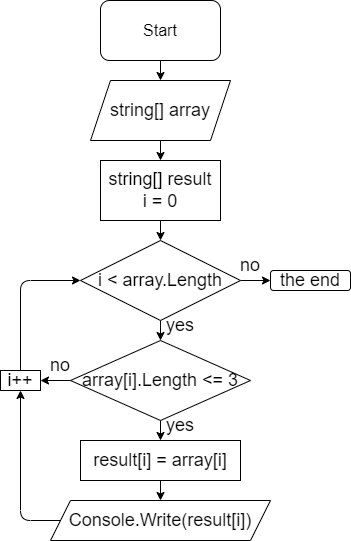

The diagram above was exported from draw.io. Its source (the exported page's mxGraphModel, read from the mxfile embedded in the PNG):
<mxGraphModel dx="990" dy="567" grid="1" gridSize="10" guides="1" tooltips="1" connect="1" arrows="1" fold="1" page="1" pageScale="1" pageWidth="827" pageHeight="1169" math="0" shadow="0">
  <root>
    <mxCell id="0" />
    <mxCell id="1" parent="0" />
    <mxCell id="4" value="" style="edgeStyle=none;html=1;fontSize=18;" edge="1" parent="1" source="2" target="3">
      <mxGeometry relative="1" as="geometry" />
    </mxCell>
    <mxCell id="2" value="&lt;font size=&quot;3&quot;&gt;Start&lt;/font&gt;" style="rounded=1;whiteSpace=wrap;html=1;" vertex="1" parent="1">
      <mxGeometry x="340" y="10" width="120" height="60" as="geometry" />
    </mxCell>
    <mxCell id="6" value="" style="edgeStyle=none;html=1;fontSize=18;" edge="1" parent="1" source="3" target="5">
      <mxGeometry relative="1" as="geometry" />
    </mxCell>
    <mxCell id="3" value="string[] array" style="shape=parallelogram;perimeter=parallelogramPerimeter;whiteSpace=wrap;html=1;fixedSize=1;fontSize=18;" vertex="1" parent="1">
      <mxGeometry x="330" y="90" width="140" height="60" as="geometry" />
    </mxCell>
    <mxCell id="8" value="" style="edgeStyle=none;html=1;fontSize=18;" edge="1" parent="1" source="5" target="7">
      <mxGeometry relative="1" as="geometry" />
    </mxCell>
    <mxCell id="5" value="string[] result&lt;br&gt;i = 0" style="rounded=0;whiteSpace=wrap;html=1;fontSize=18;" vertex="1" parent="1">
      <mxGeometry x="340" y="170" width="120" height="60" as="geometry" />
    </mxCell>
    <mxCell id="10" value="" style="edgeStyle=none;html=1;fontSize=18;" edge="1" parent="1" source="7" target="9">
      <mxGeometry relative="1" as="geometry" />
    </mxCell>
    <mxCell id="13" value="" style="edgeStyle=none;html=1;fontSize=18;" edge="1" parent="1" source="7" target="12">
      <mxGeometry relative="1" as="geometry" />
    </mxCell>
    <mxCell id="7" value="i &amp;lt; array.Length" style="rhombus;whiteSpace=wrap;html=1;fontSize=18;" vertex="1" parent="1">
      <mxGeometry x="320" y="250" width="160" height="80" as="geometry" />
    </mxCell>
    <mxCell id="9" value="the end" style="rounded=1;whiteSpace=wrap;html=1;fontSize=18;" vertex="1" parent="1">
      <mxGeometry x="510" y="280" width="80" height="20" as="geometry" />
    </mxCell>
    <mxCell id="11" value="no" style="text;html=1;strokeColor=none;fillColor=none;align=center;verticalAlign=middle;whiteSpace=wrap;rounded=0;fontSize=18;" vertex="1" parent="1">
      <mxGeometry x="460" y="260" width="60" height="30" as="geometry" />
    </mxCell>
    <mxCell id="16" value="" style="edgeStyle=none;html=1;fontSize=18;" edge="1" parent="1" source="12" target="15">
      <mxGeometry relative="1" as="geometry" />
    </mxCell>
    <mxCell id="20" value="" style="edgeStyle=none;html=1;fontSize=18;" edge="1" parent="1" source="12" target="19">
      <mxGeometry relative="1" as="geometry" />
    </mxCell>
    <mxCell id="12" value="array[i].Length &amp;lt;= 3" style="rhombus;whiteSpace=wrap;html=1;fontSize=18;" vertex="1" parent="1">
      <mxGeometry x="310" y="350" width="180" height="80" as="geometry" />
    </mxCell>
    <mxCell id="14" value="yes" style="text;html=1;strokeColor=none;fillColor=none;align=center;verticalAlign=middle;whiteSpace=wrap;rounded=0;fontSize=18;" vertex="1" parent="1">
      <mxGeometry x="390" y="320" width="60" height="30" as="geometry" />
    </mxCell>
    <mxCell id="15" value="i++" style="rounded=0;whiteSpace=wrap;html=1;fontSize=18;" vertex="1" parent="1">
      <mxGeometry x="240" y="380" width="40" height="20" as="geometry" />
    </mxCell>
    <mxCell id="17" value="no" style="text;html=1;strokeColor=none;fillColor=none;align=center;verticalAlign=middle;whiteSpace=wrap;rounded=0;fontSize=18;" vertex="1" parent="1">
      <mxGeometry x="270" y="360" width="60" height="30" as="geometry" />
    </mxCell>
    <mxCell id="18" value="" style="endArrow=classic;html=1;fontSize=18;exitX=0.5;exitY=0;exitDx=0;exitDy=0;entryX=0;entryY=0.5;entryDx=0;entryDy=0;" edge="1" parent="1" source="15" target="7">
      <mxGeometry width="50" height="50" relative="1" as="geometry">
        <mxPoint x="430" y="420" as="sourcePoint" />
        <mxPoint x="480" y="370" as="targetPoint" />
        <Array as="points">
          <mxPoint x="260" y="290" />
        </Array>
      </mxGeometry>
    </mxCell>
    <mxCell id="23" value="" style="edgeStyle=none;html=1;fontSize=18;" edge="1" parent="1" source="19" target="22">
      <mxGeometry relative="1" as="geometry" />
    </mxCell>
    <mxCell id="19" value="result[i] = array[i]" style="rounded=0;whiteSpace=wrap;html=1;fontSize=18;" vertex="1" parent="1">
      <mxGeometry x="320" y="450" width="160" height="40" as="geometry" />
    </mxCell>
    <mxCell id="21" value="yes" style="text;html=1;strokeColor=none;fillColor=none;align=center;verticalAlign=middle;whiteSpace=wrap;rounded=0;fontSize=18;" vertex="1" parent="1">
      <mxGeometry x="390" y="420" width="60" height="30" as="geometry" />
    </mxCell>
    <mxCell id="22" value="Console.Write(result[i])" style="shape=parallelogram;perimeter=parallelogramPerimeter;whiteSpace=wrap;html=1;fixedSize=1;fontSize=18;" vertex="1" parent="1">
      <mxGeometry x="290" y="510" width="220" height="40" as="geometry" />
    </mxCell>
    <mxCell id="24" value="" style="endArrow=classic;html=1;fontSize=18;exitX=0;exitY=0.5;exitDx=0;exitDy=0;entryX=0.5;entryY=1;entryDx=0;entryDy=0;" edge="1" parent="1" source="22" target="15">
      <mxGeometry width="50" height="50" relative="1" as="geometry">
        <mxPoint x="430" y="380" as="sourcePoint" />
        <mxPoint x="480" y="330" as="targetPoint" />
        <Array as="points">
          <mxPoint x="260" y="530" />
        </Array>
      </mxGeometry>
    </mxCell>
  </root>
</mxGraphModel>